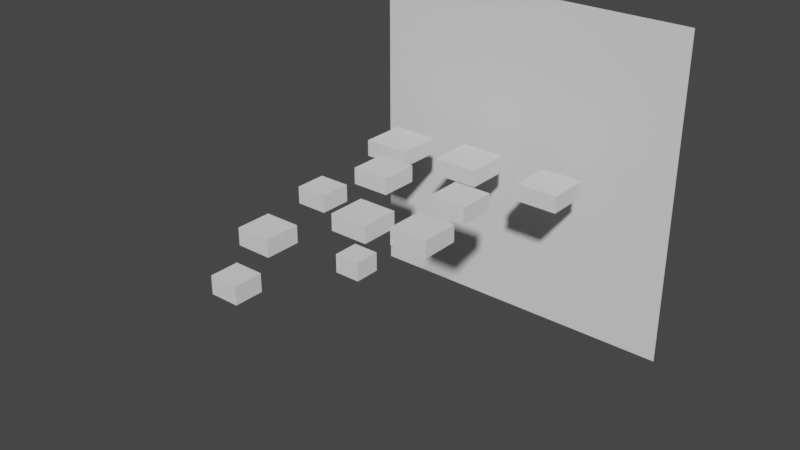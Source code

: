 # Source: particle_emitter.blend  (saved by Blender 3.4.6; exported with 4.5.12 LTS)
import bpy
from mathutils import Matrix  # noqa: F401  (used for matrix-valued properties, if any)

bpy.ops.wm.read_factory_settings(use_empty=True)
scene = bpy.context.scene
scene.name = 'Scene'

# ---- collections
col_collection = bpy.data.collections.new('Collection'); scene.collection.children.link(col_collection)

# ---- world
world_world = bpy.data.worlds.new('World'); scene.world = world_world
world_world.use_nodes = True; world_world.node_tree.nodes.clear()
_N = world_world.node_tree.nodes; _L = world_world.node_tree.links
n0 = _N.new('ShaderNodeOutputWorld'); n0.name = 'World Output'; n0.location = (300, 300)
n1 = _N.new('ShaderNodeBackground'); n1.name = 'Background'; n1.location = (10, 300)
n1.inputs[0].default_value = (0.05088, 0.05088, 0.05088, 1.0)
_L.new(n1.outputs[0], n0.inputs[0])
n0.is_active_output = True
world_world.color = (0.05088, 0.05088, 0.05088)
world_world.use_sun_shadow = False
world_world.sun_shadow_jitter_overblur = 0.0

# ---- meshes
me_plane_001 = bpy.data.meshes.new('Plane.001')
me_plane_001.from_pydata([(-0.4801, -1.797, 1.604e-07), (-0.523, -0.6455, -5.921e-08), (-0.05759, -2.21, 1.313e-07), (4.089e-16, -1.381, 1.39e-07), (0.02302, -0.4834, 3.476e-09), (-0.451, -0.5284, 9.744e-08), (0.2561, -0.8935, 7.112e-08), (0.2991, -0.4719, 1.738e-09), (-0.5885, -1.072, 1.138e-07), (0.2237, -1.55, 1.388e-07), (-0.4801, -1.59, 1.291e-07), (-0.2187, -2.049, 1.07e-07), (-0.7272, -0.5284, 9.744e-08), (0.02592, -0.8935, 7.112e-08), (-0.523, -0.8757, -2.445e-08), (-0.2729, -1.797, 1.604e-07), (3.067e-16, -1.151, 1.043e-07), (0.02302, -0.2072, -3.823e-08), (0.2561, -0.6633, 3.636e-08), (0.2991, -0.2187, -3.65e-08), (0.5523, -0.4719, 1.738e-09), (-0.451, -0.2522, 5.573e-08), (-0.2532, -0.4834, 3.476e-09), (-0.5885, -1.256, 1.416e-07), (-0.4043, -1.072, 1.138e-07), (-0.2302, -1.381, 1.39e-07), (0.2237, -1.688, 1.596e-07), (0.08557, -1.55, 1.388e-07), (-0.2928, -0.6455, -5.921e-08), (-0.2928, -0.8757, -2.445e-08), (0.08557, -1.688, 1.596e-07), (-0.2302, -1.151, 1.043e-07), (-0.4043, -1.256, 1.416e-07), (-0.2532, -0.2072, -3.823e-08), (-0.7272, -0.2522, 5.573e-08), (0.5523, -0.2187, -3.65e-08), (0.02592, -0.6633, 3.636e-08), (-0.2187, -2.21, 1.313e-07), (-0.2729, -1.59, 1.291e-07), (-0.05759, -2.049, 1.07e-07), (0.3336, -1.306, 1.434e-07), (0.3336, -1.076, 1.087e-07), (0.1035, -1.306, 1.434e-07), (0.1035, -1.076, 1.087e-07), (-0.4801, -1.797, 0.1), (-0.2729, -1.797, 0.1), (-0.2928, -0.6455, 0.1), (-0.523, -0.6455, 0.1), (3.289e-16, -1.151, 0.1), (4.311e-16, -1.381, 0.1), (0.02302, -0.2072, 0.1), (0.02302, -0.4834, 0.1), (0.2561, -0.6633, 0.1), (0.2561, -0.8935, 0.1), (0.2991, -0.2187, 0.1), (0.2991, -0.4719, 0.1), (0.5523, -0.4719, 0.1), (-0.451, -0.2522, 0.1), (-0.451, -0.5284, 0.1), (-0.05759, -2.21, 0.1), (-0.05759, -2.049, 0.1), (-0.7272, -0.5284, 0.1), (0.02592, -0.8935, 0.1), (-0.4801, -1.59, 0.1), (-0.2187, -2.049, 0.1), (-0.2532, -0.4834, 0.1), (-0.4043, -1.072, 0.1), (-0.5885, -1.072, 0.1), (-0.5885, -1.256, 0.1), (-0.2302, -1.381, 0.1), (0.2237, -1.55, 0.1), (0.2237, -1.688, 0.1), (0.08557, -1.55, 0.1), (-0.523, -0.8757, 0.1), (-0.2928, -0.8757, 0.1), (0.08557, -1.688, 0.1), (-0.2302, -1.151, 0.1), (-0.4043, -1.256, 0.1), (-0.2532, -0.2072, 0.1), (-0.7272, -0.2522, 0.1), (0.5523, -0.2187, 0.1), (0.02592, -0.6633, 0.1), (-0.2187, -2.21, 0.1), (-0.2729, -1.59, 0.1), (0.3336, -1.306, 0.1), (0.3336, -1.076, 0.1), (0.1035, -1.306, 0.1), (0.1035, -1.076, 0.1)], [], [(10, 0, 15, 38), (36, 13, 6, 18), (34, 12, 5, 21), (33, 22, 4, 17), (31, 25, 3, 16), (1, 14, 29, 28), (27, 30, 26, 9), (8, 23, 32, 24), (19, 7, 20, 35), (11, 37, 2, 39), (43, 42, 40, 41), (63, 83, 45, 44), (81, 52, 53, 62), (79, 57, 58, 61), (78, 50, 51, 65), (76, 48, 49, 69), (47, 46, 74, 73), (72, 70, 71, 75), (67, 66, 77, 68), (54, 80, 56, 55), (64, 60, 59, 82), (87, 85, 84, 86), (30, 27, 72, 75), (5, 12, 61, 58), (37, 11, 64, 82), (26, 30, 75, 71), (6, 13, 62, 53), (2, 37, 82, 59), (25, 31, 76, 69), (0, 10, 63, 44), (10, 38, 83, 63), (31, 16, 48, 76), (11, 39, 60, 64), (38, 15, 45, 83), (32, 23, 68, 77), (4, 22, 65, 51), (41, 40, 84, 85), (15, 0, 44, 45), (24, 32, 77, 66), (8, 24, 66, 67), (40, 42, 86, 84), (1, 28, 46, 47), (22, 33, 78, 65), (23, 8, 67, 68), (42, 43, 87, 86), (16, 3, 49, 48), (33, 17, 50, 78), (3, 25, 69, 49), (43, 41, 85, 87), (17, 4, 51, 50), (12, 34, 79, 61), (9, 26, 71, 70), (18, 6, 53, 52), (34, 21, 57, 79), (27, 9, 70, 72), (7, 19, 54, 55), (35, 20, 56, 80), (14, 1, 47, 73), (20, 7, 55, 56), (19, 35, 80, 54), (29, 14, 73, 74), (21, 5, 58, 57), (13, 36, 81, 62), (28, 29, 74, 46), (39, 2, 59, 60), (36, 18, 52, 81)])
_uv = me_plane_001.uv_layers.new(name='UVMap')
_uv.uv.foreach_set('vector', [0.625, 0.75, 0.625, 0.875, 0.75, 0.875, 0.75, 0.75, 0.625, 0.375, 0.625, 0.5, 0.75, 0.5, 0.75, 0.375, 0.125, 0.375, 0.125, 0.5, 0.25, 0.5, 0.25, 0.375, 0.375, 0.125, 0.375, 0.25, 0.5, 0.25, 0.5, 0.125, 0.375, 0.625, 0.375, 0.75, 0.5, 0.75, 0.5, 0.625, 0.375, 0.125, 0.375, 0.25, 0.5, 0.25, 0.5, 0.125, 0.625, 0.75, 0.625, 0.875, 0.75, 0.875, 0.75, 0.75, 0.375, 0.625, 0.375, 0.75, 0.5, 0.75, 0.5, 0.625, 0.75, 0.125, 0.75, 0.25, 0.875, 0.25, 0.875, 0.125, 0.625, 0.75, 0.625, 0.875, 0.75, 0.875, 0.75, 0.75, 0.375, 0.625, 0.375, 0.75, 0.5, 0.75, 0.5, 0.625, 0.625, 0.75, 0.75, 0.75, 0.75, 0.875, 0.625, 0.875, 0.625, 0.375, 0.75, 0.375, 0.75, 0.5, 0.625, 0.5, 0.125, 0.375, 0.25, 0.375, 0.25, 0.5, 0.125, 0.5, 0.375, 0.125, 0.5, 0.125, 0.5, 0.25, 0.375, 0.25, 0.375, 0.625, 0.5, 0.625, 0.5, 0.75, 0.375, 0.75, 0.375, 0.125, 0.5, 0.125, 0.5, 0.25, 0.375, 0.25, 0.625, 0.75, 0.75, 0.75, 0.75, 0.875, 0.625, 0.875, 0.375, 0.625, 0.5, 0.625, 0.5, 0.75, 0.375, 0.75, 0.75, 0.125, 0.875, 0.125, 0.875, 0.25, 0.75, 0.25, 0.625, 0.75, 0.75, 0.75, 0.75, 0.875, 0.625, 0.875, 0.375, 0.625, 0.5, 0.625, 0.5, 0.75, 0.375, 0.75, 0.625, 0.875, 0.625, 0.75, 0.625, 0.75, 0.625, 0.875, 0.25, 0.5, 0.125, 0.5, 0.125, 0.5, 0.25, 0.5, 0.625, 0.875, 0.625, 0.75, 0.625, 0.75, 0.625, 0.875, 0.75, 0.875, 0.625, 0.875, 0.625, 0.875, 0.75, 0.875, 0.75, 0.5, 0.625, 0.5, 0.625, 0.5, 0.75, 0.5, 0.75, 0.875, 0.625, 0.875, 0.625, 0.875, 0.75, 0.875, 0.375, 0.75, 0.375, 0.625, 0.375, 0.625, 0.375, 0.75, 0.625, 0.875, 0.625, 0.75, 0.625, 0.75, 0.625, 0.875, 0.625, 0.75, 0.75, 0.75, 0.75, 0.75, 0.625, 0.75, 0.375, 0.625, 0.5, 0.625, 0.5, 0.625, 0.375, 0.625, 0.625, 0.75, 0.75, 0.75, 0.75, 0.75, 0.625, 0.75, 0.75, 0.75, 0.75, 0.875, 0.75, 0.875, 0.75, 0.75, 0.5, 0.75, 0.375, 0.75, 0.375, 0.75, 0.5, 0.75, 0.5, 0.25, 0.375, 0.25, 0.375, 0.25, 0.5, 0.25, 0.5, 0.625, 0.5, 0.75, 0.5, 0.75, 0.5, 0.625, 0.75, 0.875, 0.625, 0.875, 0.625, 0.875, 0.75, 0.875, 0.5, 0.625, 0.5, 0.75, 0.5, 0.75, 0.5, 0.625, 0.375, 0.625, 0.5, 0.625, 0.5, 0.625, 0.375, 0.625, 0.5, 0.75, 0.375, 0.75, 0.375, 0.75, 0.5, 0.75, 0.375, 0.125, 0.5, 0.125, 0.5, 0.125, 0.375, 0.125, 0.375, 0.25, 0.375, 0.125, 0.375, 0.125, 0.375, 0.25, 0.375, 0.75, 0.375, 0.625, 0.375, 0.625, 0.375, 0.75, 0.375, 0.75, 0.375, 0.625, 0.375, 0.625, 0.375, 0.75, 0.5, 0.625, 0.5, 0.75, 0.5, 0.75, 0.5, 0.625, 0.375, 0.125, 0.5, 0.125, 0.5, 0.125, 0.375, 0.125, 0.5, 0.75, 0.375, 0.75, 0.375, 0.75, 0.5, 0.75, 0.375, 0.625, 0.5, 0.625, 0.5, 0.625, 0.375, 0.625, 0.5, 0.125, 0.5, 0.25, 0.5, 0.25, 0.5, 0.125, 0.125, 0.5, 0.125, 0.375, 0.125, 0.375, 0.125, 0.5, 0.75, 0.75, 0.75, 0.875, 0.75, 0.875, 0.75, 0.75, 0.75, 0.375, 0.75, 0.5, 0.75, 0.5, 0.75, 0.375, 0.125, 0.375, 0.25, 0.375, 0.25, 0.375, 0.125, 0.375, 0.625, 0.75, 0.75, 0.75, 0.75, 0.75, 0.625, 0.75, 0.75, 0.25, 0.75, 0.125, 0.75, 0.125, 0.75, 0.25, 0.875, 0.125, 0.875, 0.25, 0.875, 0.25, 0.875, 0.125, 0.375, 0.25, 0.375, 0.125, 0.375, 0.125, 0.375, 0.25, 0.875, 0.25, 0.75, 0.25, 0.75, 0.25, 0.875, 0.25, 0.75, 0.125, 0.875, 0.125, 0.875, 0.125, 0.75, 0.125, 0.5, 0.25, 0.375, 0.25, 0.375, 0.25, 0.5, 0.25, 0.25, 0.375, 0.25, 0.5, 0.25, 0.5, 0.25, 0.375, 0.625, 0.5, 0.625, 0.375, 0.625, 0.375, 0.625, 0.5, 0.5, 0.125, 0.5, 0.25, 0.5, 0.25, 0.5, 0.125, 0.75, 0.75, 0.75, 0.875, 0.75, 0.875, 0.75, 0.75, 0.625, 0.375, 0.75, 0.375, 0.75, 0.375, 0.625, 0.375])
me_plane_001.update()
me_plane = bpy.data.meshes.new('Plane')
me_plane.from_pydata([(-1.0, -7.55e-08, -1.0), (1.0, -7.55e-08, -1.0), (-1.0, 7.55e-08, 1.0), (1.0, 7.55e-08, 1.0)], [], [(0, 1, 3, 2)])
_uv = me_plane.uv_layers.new(name='UVMap')
_uv.uv.foreach_set('vector', [0.0, 0.0, 1.0, 0.0, 1.0, 1.0, 0.0, 1.0])
me_plane.update()

# ---- objects
ob_plane = bpy.data.objects.new('Plane', me_plane_001)
ob_plane_001 = bpy.data.objects.new('Plane.001', me_plane)

# ---- transforms, parenting, visibility, modifiers, constraints
ob_plane.location = (0.0, 0.0, 0.0)
ob_plane_001.location = (0.0, 0.0, 0.0)

# ---- collection membership
col_collection.objects.link(ob_plane)
col_collection.objects.link(ob_plane_001)

# ---- scene / render settings (as saved in the file)
scene.frame_start = 1; scene.frame_end = 250; scene.frame_set(1)
scene.render.engine = 'BLENDER_EEVEE_NEXT'
scene.cycles.sampling_pattern = 'TABULATED_SOBOL'
scene.cycles.use_light_tree = False
scene.view_settings.view_transform = 'Filmic'
bpy.context.view_layer.update()

# ---- added for rendering (the .blend has no active camera and no usable light): camera, sun
cam_auto = bpy.data.cameras.new('AutoCamera')
cam_auto.lens = 50.0
cam_auto.sensor_width = 36.0
cam_auto.clip_end = 1000.0
ob_auto_camera = bpy.data.objects.new('AutoCamera', cam_auto)
scene.collection.objects.link(ob_auto_camera)
ob_auto_camera.location = (3.32106, -5.09029, 2.65685)
ob_auto_camera.rotation_euler = (1.09748, -7.21219e-08, 0.694738)
scene.camera = ob_auto_camera
light_auto_sun = bpy.data.lights.new('AutoSun', 'SUN')
light_auto_sun.energy = 3.0
light_auto_sun.angle = 0.0523599
ob_auto_sun = bpy.data.objects.new('AutoSun', light_auto_sun)
scene.collection.objects.link(ob_auto_sun)
ob_auto_sun.rotation_euler = (0.872665, 0.174533, 0.523599)
bpy.context.view_layer.update()
